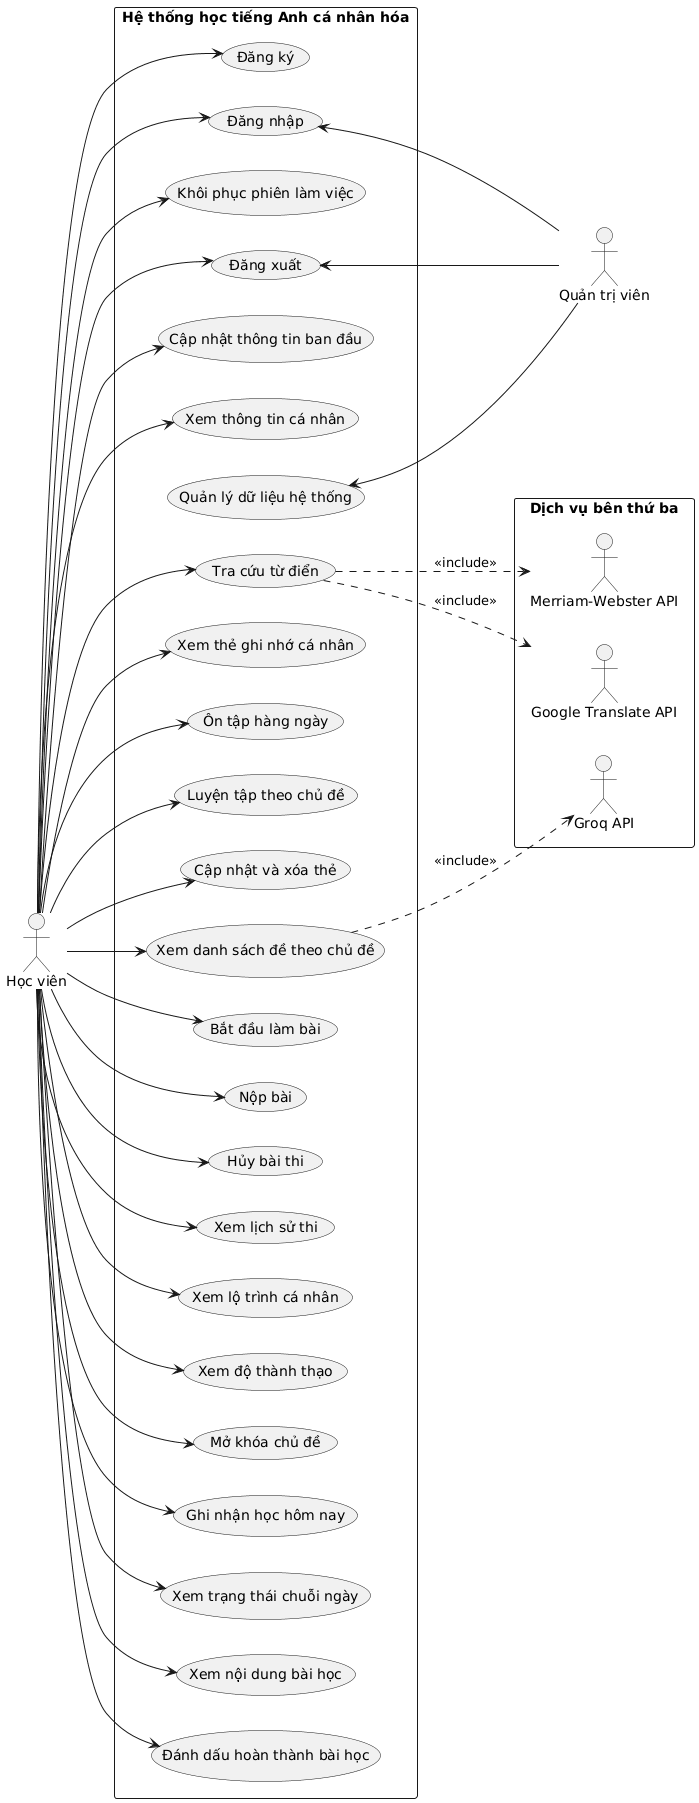

The diagram above was rendered by PlantUML. Its source (embedded in the PNG):
@startuml
left to right direction
skinparam packageStyle rectangle
skinparam actorStyle stickman

' Danh sách Tác nhân
actor "Học viên" as Student
actor "Quản trị viên" as Admin

rectangle "Dịch vụ bên thứ ba" {
    actor "Merriam-Webster API" as MW_API
    actor "Google Translate API" as Translate_API
    actor "Groq API" as Groq_API
}

package "Hệ thống học tiếng Anh cá nhân hóa" {
    
    ' 1. Quản lý tài khoản
    usecase "Đăng ký" as UC1_1
    usecase "Đăng nhập" as UC1_2
    usecase "Khôi phục phiên làm việc" as UC1_3
    usecase "Đăng xuất" as UC1_4
    usecase "Cập nhật thông tin ban đầu" as UC1_5
    usecase "Xem thông tin cá nhân" as UC1_6

    ' 2. Quản lý từ điển
    usecase "Tra cứu từ điển" as UC2_1

    ' 3. Quản lý thẻ ghi nhớ
    usecase "Xem thẻ ghi nhớ cá nhân" as UC3_1
    usecase "Ôn tập hàng ngày" as UC3_2
    usecase "Luyện tập theo chủ đề" as UC3_3
    usecase "Cập nhật và xóa thẻ" as UC3_4

    ' 4. Quản lý đề thi
    usecase "Xem danh sách đề theo chủ đề" as UC4_1
    usecase "Bắt đầu làm bài" as UC4_2
    usecase "Nộp bài" as UC4_3
    usecase "Hủy bài thi" as UC4_4
    usecase "Xem lịch sử thi" as UC4_5

    ' 5. Quản lý lộ trình học
    usecase "Xem lộ trình cá nhân" as UC5_1
    usecase "Xem độ thành thạo" as UC5_2
    usecase "Mở khóa chủ đề" as UC5_3

    ' 6. Quản lý chuỗi ngày học
    usecase "Ghi nhận học hôm nay" as UC6_1
    usecase "Xem trạng thái chuỗi ngày" as UC6_2

    ' 7. Quản lý bài học
    usecase "Xem nội dung bài học" as UC7_1
    usecase "Đánh dấu hoàn thành bài học" as UC7_2
    
    ' Chức năng của Quản trị viên
    usecase "Quản lý dữ liệu hệ thống" as UC_Admin_1
}

' Liên kết của Học viên (Nằm bên trái)
Student --> UC1_1
Student --> UC1_2
Student --> UC1_3
Student --> UC1_4
Student --> UC1_5
Student --> UC1_6

Student --> UC2_1

Student --> UC3_1
Student --> UC3_2
Student --> UC3_3
Student --> UC3_4

Student --> UC4_1
Student --> UC4_2
Student --> UC4_3
Student --> UC4_4
Student --> UC4_5

Student --> UC5_1
Student --> UC5_2
Student --> UC5_3

Student --> UC6_1
Student --> UC6_2

Student --> UC7_1
Student --> UC7_2

' Liên kết của Quản trị viên (Đảo chiều mũi tên để đẩy Admin sang bên phải)
UC1_2 <-- Admin
UC1_4 <-- Admin
UC_Admin_1 <-- Admin

' Liên kết với API bên thứ ba
UC2_1 ..> MW_API : <<include>>
UC2_1 ..> Translate_API : <<include>>
UC4_1 ..> Groq_API : <<include>>
@enduml